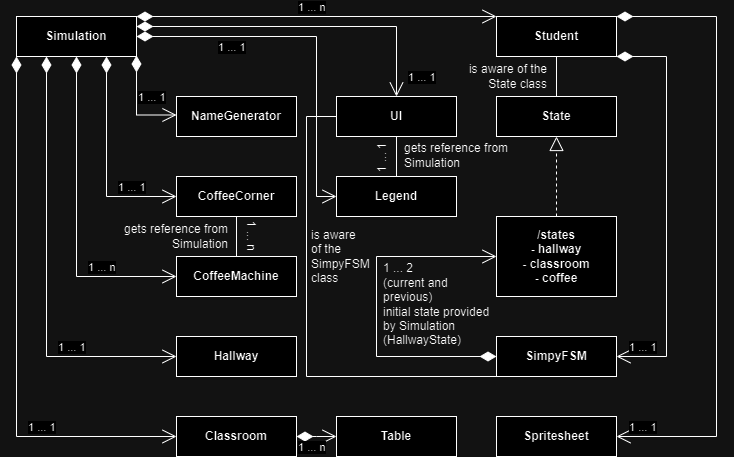

The diagram above was exported from draw.io. Its source (the exported page's mxGraphModel, read from the mxfile embedded in the PNG):
<mxGraphModel dx="1050" dy="530" grid="1" gridSize="10" guides="1" tooltips="1" connect="1" arrows="1" fold="1" page="1" pageScale="1" pageWidth="800" pageHeight="500" math="0" shadow="0">
  <root>
    <mxCell id="WIyWlLk6GJQsqaUBKTNV-0" />
    <mxCell id="WIyWlLk6GJQsqaUBKTNV-1" parent="WIyWlLk6GJQsqaUBKTNV-0" />
    <mxCell id="_f2fWS3Kp-DREfQ1CeiB-0" value="&lt;b&gt;Simulation&lt;/b&gt;" style="html=1;whiteSpace=wrap;" parent="WIyWlLk6GJQsqaUBKTNV-1" vertex="1">
      <mxGeometry x="40" y="30" width="120" height="40" as="geometry" />
    </mxCell>
    <mxCell id="_f2fWS3Kp-DREfQ1CeiB-1" value="&lt;b&gt;Classroom&lt;/b&gt;" style="html=1;whiteSpace=wrap;" parent="WIyWlLk6GJQsqaUBKTNV-1" vertex="1">
      <mxGeometry x="200" y="430" width="120" height="40" as="geometry" />
    </mxCell>
    <mxCell id="_f2fWS3Kp-DREfQ1CeiB-2" value="&lt;b&gt;CoffeeCorner&lt;/b&gt;" style="html=1;whiteSpace=wrap;" parent="WIyWlLk6GJQsqaUBKTNV-1" vertex="1">
      <mxGeometry x="200" y="190" width="120" height="40" as="geometry" />
    </mxCell>
    <mxCell id="_f2fWS3Kp-DREfQ1CeiB-3" value="&lt;b&gt;Table&lt;/b&gt;" style="html=1;whiteSpace=wrap;" parent="WIyWlLk6GJQsqaUBKTNV-1" vertex="1">
      <mxGeometry x="360" y="430" width="120" height="40" as="geometry" />
    </mxCell>
    <mxCell id="_f2fWS3Kp-DREfQ1CeiB-4" value="&lt;b&gt;CoffeeMachine&lt;/b&gt;" style="html=1;whiteSpace=wrap;" parent="WIyWlLk6GJQsqaUBKTNV-1" vertex="1">
      <mxGeometry x="200" y="270" width="120" height="40" as="geometry" />
    </mxCell>
    <mxCell id="_f2fWS3Kp-DREfQ1CeiB-5" value="&lt;b&gt;Hallway&lt;/b&gt;" style="html=1;whiteSpace=wrap;" parent="WIyWlLk6GJQsqaUBKTNV-1" vertex="1">
      <mxGeometry x="200" y="350" width="120" height="40" as="geometry" />
    </mxCell>
    <mxCell id="_f2fWS3Kp-DREfQ1CeiB-6" value="&lt;b&gt;NameGenerator&lt;/b&gt;" style="html=1;whiteSpace=wrap;" parent="WIyWlLk6GJQsqaUBKTNV-1" vertex="1">
      <mxGeometry x="200" y="110" width="120" height="40" as="geometry" />
    </mxCell>
    <mxCell id="_f2fWS3Kp-DREfQ1CeiB-7" value="&lt;b&gt;Student&lt;/b&gt;" style="html=1;whiteSpace=wrap;" parent="WIyWlLk6GJQsqaUBKTNV-1" vertex="1">
      <mxGeometry x="520" y="30" width="120" height="40" as="geometry" />
    </mxCell>
    <mxCell id="-r830kwYMO4eZvSj6_jN-0" value="&lt;b&gt;/states&lt;br&gt;- hallway&lt;br&gt;- classroom&lt;br&gt;- coffee&lt;br&gt;&lt;/b&gt;" style="html=1;whiteSpace=wrap;" vertex="1" parent="WIyWlLk6GJQsqaUBKTNV-1">
      <mxGeometry x="520" y="230" width="120" height="80" as="geometry" />
    </mxCell>
    <mxCell id="-r830kwYMO4eZvSj6_jN-1" value="&lt;b&gt;Spritesheet&lt;/b&gt;" style="html=1;whiteSpace=wrap;" vertex="1" parent="WIyWlLk6GJQsqaUBKTNV-1">
      <mxGeometry x="520" y="430" width="120" height="40" as="geometry" />
    </mxCell>
    <object label="1 ... 1" id="-r830kwYMO4eZvSj6_jN-2">
      <mxCell style="endArrow=open;html=1;endSize=12;startArrow=diamondThin;startSize=14;startFill=1;edgeStyle=orthogonalEdgeStyle;align=left;verticalAlign=bottom;rounded=0;exitX=1;exitY=1;exitDx=0;exitDy=0;" edge="1" parent="WIyWlLk6GJQsqaUBKTNV-1">
        <mxGeometry x="0.0251" relative="1" as="geometry">
          <mxPoint x="160" y="69" as="sourcePoint" />
          <mxPoint x="200" y="128.5" as="targetPoint" />
          <Array as="points">
            <mxPoint x="160" y="129" />
          </Array>
          <mxPoint as="offset" />
        </mxGeometry>
      </mxCell>
    </object>
    <mxCell id="-r830kwYMO4eZvSj6_jN-5" value="1 ... 1" style="endArrow=open;html=1;endSize=12;startArrow=diamondThin;startSize=14;startFill=1;edgeStyle=orthogonalEdgeStyle;align=left;verticalAlign=bottom;rounded=0;exitX=0.75;exitY=1;exitDx=0;exitDy=0;entryX=0;entryY=0.5;entryDx=0;entryDy=0;" edge="1" parent="WIyWlLk6GJQsqaUBKTNV-1" source="_f2fWS3Kp-DREfQ1CeiB-0" target="_f2fWS3Kp-DREfQ1CeiB-2">
      <mxGeometry x="0.4286" relative="1" as="geometry">
        <mxPoint x="330" y="240" as="sourcePoint" />
        <mxPoint x="490" y="240" as="targetPoint" />
        <mxPoint as="offset" />
      </mxGeometry>
    </mxCell>
    <mxCell id="-r830kwYMO4eZvSj6_jN-6" value="1 ... n" style="endArrow=open;html=1;endSize=12;startArrow=diamondThin;startSize=14;startFill=1;edgeStyle=orthogonalEdgeStyle;align=left;verticalAlign=bottom;rounded=0;exitX=0.5;exitY=1;exitDx=0;exitDy=0;entryX=0;entryY=0.5;entryDx=0;entryDy=0;" edge="1" parent="WIyWlLk6GJQsqaUBKTNV-1" source="_f2fWS3Kp-DREfQ1CeiB-0" target="_f2fWS3Kp-DREfQ1CeiB-4">
      <mxGeometry x="0.4375" relative="1" as="geometry">
        <mxPoint x="330" y="240" as="sourcePoint" />
        <mxPoint x="490" y="240" as="targetPoint" />
        <mxPoint as="offset" />
      </mxGeometry>
    </mxCell>
    <mxCell id="-r830kwYMO4eZvSj6_jN-7" value="1 ... 1" style="endArrow=open;html=1;endSize=12;startArrow=diamondThin;startSize=14;startFill=1;edgeStyle=orthogonalEdgeStyle;align=left;verticalAlign=bottom;rounded=0;exitX=0.25;exitY=1;exitDx=0;exitDy=0;entryX=0;entryY=0.5;entryDx=0;entryDy=0;" edge="1" parent="WIyWlLk6GJQsqaUBKTNV-1" source="_f2fWS3Kp-DREfQ1CeiB-0" target="_f2fWS3Kp-DREfQ1CeiB-5">
      <mxGeometry x="0.4419" relative="1" as="geometry">
        <mxPoint x="330" y="240" as="sourcePoint" />
        <mxPoint x="490" y="240" as="targetPoint" />
        <mxPoint as="offset" />
      </mxGeometry>
    </mxCell>
    <mxCell id="-r830kwYMO4eZvSj6_jN-8" value="1 ... 1" style="endArrow=open;html=1;endSize=12;startArrow=diamondThin;startSize=14;startFill=1;edgeStyle=orthogonalEdgeStyle;align=left;verticalAlign=bottom;rounded=0;exitX=0;exitY=1;exitDx=0;exitDy=0;entryX=0;entryY=0.5;entryDx=0;entryDy=0;" edge="1" parent="WIyWlLk6GJQsqaUBKTNV-1" source="_f2fWS3Kp-DREfQ1CeiB-0" target="_f2fWS3Kp-DREfQ1CeiB-1">
      <mxGeometry x="0.4444" relative="1" as="geometry">
        <mxPoint x="330" y="240" as="sourcePoint" />
        <mxPoint x="490" y="240" as="targetPoint" />
        <mxPoint as="offset" />
      </mxGeometry>
    </mxCell>
    <mxCell id="-r830kwYMO4eZvSj6_jN-9" value="" style="endArrow=none;html=1;rounded=0;exitX=0.5;exitY=0;exitDx=0;exitDy=0;entryX=0.5;entryY=1;entryDx=0;entryDy=0;" edge="1" parent="WIyWlLk6GJQsqaUBKTNV-1" source="_f2fWS3Kp-DREfQ1CeiB-4" target="_f2fWS3Kp-DREfQ1CeiB-2">
      <mxGeometry width="50" height="50" relative="1" as="geometry">
        <mxPoint x="390" y="270" as="sourcePoint" />
        <mxPoint x="440" y="220" as="targetPoint" />
      </mxGeometry>
    </mxCell>
    <mxCell id="-r830kwYMO4eZvSj6_jN-10" value="1 ... n" style="text;html=1;strokeColor=none;fillColor=none;align=center;verticalAlign=middle;whiteSpace=wrap;rounded=0;rotation=90;" vertex="1" parent="WIyWlLk6GJQsqaUBKTNV-1">
      <mxGeometry x="255" y="235" width="40" height="30" as="geometry" />
    </mxCell>
    <mxCell id="-r830kwYMO4eZvSj6_jN-11" value="gets reference from Simulation" style="text;html=1;strokeColor=none;fillColor=none;align=right;verticalAlign=middle;whiteSpace=wrap;rounded=0;" vertex="1" parent="WIyWlLk6GJQsqaUBKTNV-1">
      <mxGeometry x="114" y="235" width="140" height="30" as="geometry" />
    </mxCell>
    <mxCell id="-r830kwYMO4eZvSj6_jN-12" value="1 ... n" style="endArrow=open;html=1;endSize=12;startArrow=diamondThin;startSize=14;startFill=1;edgeStyle=orthogonalEdgeStyle;align=left;verticalAlign=bottom;rounded=0;exitX=1;exitY=0.5;exitDx=0;exitDy=0;" edge="1" parent="WIyWlLk6GJQsqaUBKTNV-1" source="_f2fWS3Kp-DREfQ1CeiB-1">
      <mxGeometry x="-1" y="-20" relative="1" as="geometry">
        <mxPoint x="330" y="240" as="sourcePoint" />
        <mxPoint x="360" y="450" as="targetPoint" />
        <mxPoint as="offset" />
      </mxGeometry>
    </mxCell>
    <mxCell id="-r830kwYMO4eZvSj6_jN-14" value="&lt;b&gt;State&lt;/b&gt;" style="html=1;whiteSpace=wrap;" vertex="1" parent="WIyWlLk6GJQsqaUBKTNV-1">
      <mxGeometry x="520" y="110" width="120" height="40" as="geometry" />
    </mxCell>
    <mxCell id="-r830kwYMO4eZvSj6_jN-15" value="1 ... n" style="endArrow=open;html=1;endSize=12;startArrow=diamondThin;startSize=14;startFill=1;edgeStyle=orthogonalEdgeStyle;align=left;verticalAlign=bottom;rounded=0;exitX=1;exitY=0.5;exitDx=0;exitDy=0;entryX=0;entryY=0.5;entryDx=0;entryDy=0;" edge="1" parent="WIyWlLk6GJQsqaUBKTNV-1">
      <mxGeometry x="-0.1111" relative="1" as="geometry">
        <mxPoint x="160" y="30" as="sourcePoint" />
        <mxPoint x="520" y="30" as="targetPoint" />
        <mxPoint as="offset" />
      </mxGeometry>
    </mxCell>
    <mxCell id="-r830kwYMO4eZvSj6_jN-19" value="is aware of the State class" style="text;html=1;strokeColor=none;fillColor=none;align=right;verticalAlign=middle;whiteSpace=wrap;rounded=0;" vertex="1" parent="WIyWlLk6GJQsqaUBKTNV-1">
      <mxGeometry x="480" y="75" width="93" height="30" as="geometry" />
    </mxCell>
    <mxCell id="-r830kwYMO4eZvSj6_jN-23" value="1 ... 2&lt;br&gt;(current and previous)&lt;br&gt;initial state provided by Simulation&lt;br&gt;(HallwayState)" style="text;html=1;strokeColor=none;fillColor=none;align=left;verticalAlign=middle;whiteSpace=wrap;rounded=0;" vertex="1" parent="WIyWlLk6GJQsqaUBKTNV-1">
      <mxGeometry x="405" y="270" width="110" height="95" as="geometry" />
    </mxCell>
    <mxCell id="-r830kwYMO4eZvSj6_jN-24" value="&lt;b&gt;SimpyFSM&lt;/b&gt;" style="html=1;whiteSpace=wrap;" vertex="1" parent="WIyWlLk6GJQsqaUBKTNV-1">
      <mxGeometry x="520" y="350" width="120" height="40" as="geometry" />
    </mxCell>
    <mxCell id="-r830kwYMO4eZvSj6_jN-26" value="" style="endArrow=open;html=1;endSize=12;startArrow=diamondThin;startSize=14;startFill=1;edgeStyle=orthogonalEdgeStyle;align=left;verticalAlign=bottom;rounded=0;entryX=0;entryY=0.5;entryDx=0;entryDy=0;exitX=0;exitY=0.5;exitDx=0;exitDy=0;" edge="1" parent="WIyWlLk6GJQsqaUBKTNV-1" source="-r830kwYMO4eZvSj6_jN-24" target="-r830kwYMO4eZvSj6_jN-0">
      <mxGeometry x="-1" y="3" relative="1" as="geometry">
        <mxPoint x="490" y="330" as="sourcePoint" />
        <mxPoint x="490" y="240" as="targetPoint" />
        <Array as="points">
          <mxPoint x="400" y="370" />
          <mxPoint x="400" y="270" />
        </Array>
      </mxGeometry>
    </mxCell>
    <mxCell id="-r830kwYMO4eZvSj6_jN-28" value="1 ... 1" style="endArrow=open;html=1;endSize=12;startArrow=diamondThin;startSize=14;startFill=1;edgeStyle=orthogonalEdgeStyle;align=left;verticalAlign=bottom;rounded=0;exitX=1;exitY=1;exitDx=0;exitDy=0;entryX=1;entryY=0.5;entryDx=0;entryDy=0;" edge="1" parent="WIyWlLk6GJQsqaUBKTNV-1" source="_f2fWS3Kp-DREfQ1CeiB-7" target="-r830kwYMO4eZvSj6_jN-24">
      <mxGeometry x="0.9444" relative="1" as="geometry">
        <mxPoint x="330" y="240" as="sourcePoint" />
        <mxPoint x="490" y="240" as="targetPoint" />
        <Array as="points">
          <mxPoint x="690" y="70" />
          <mxPoint x="690" y="370" />
        </Array>
        <mxPoint as="offset" />
      </mxGeometry>
    </mxCell>
    <mxCell id="-r830kwYMO4eZvSj6_jN-32" value="" style="endArrow=none;html=1;rounded=0;entryX=0.5;entryY=1;entryDx=0;entryDy=0;exitX=0.5;exitY=0;exitDx=0;exitDy=0;" edge="1" parent="WIyWlLk6GJQsqaUBKTNV-1" source="-r830kwYMO4eZvSj6_jN-14" target="_f2fWS3Kp-DREfQ1CeiB-7">
      <mxGeometry width="50" height="50" relative="1" as="geometry">
        <mxPoint x="390" y="270" as="sourcePoint" />
        <mxPoint x="440" y="220" as="targetPoint" />
      </mxGeometry>
    </mxCell>
    <mxCell id="-r830kwYMO4eZvSj6_jN-34" value="" style="endArrow=block;dashed=1;endFill=0;endSize=12;html=1;rounded=0;entryX=0.5;entryY=1;entryDx=0;entryDy=0;exitX=0.5;exitY=0;exitDx=0;exitDy=0;" edge="1" parent="WIyWlLk6GJQsqaUBKTNV-1" source="-r830kwYMO4eZvSj6_jN-0" target="-r830kwYMO4eZvSj6_jN-14">
      <mxGeometry width="160" relative="1" as="geometry">
        <mxPoint x="330" y="240" as="sourcePoint" />
        <mxPoint x="490" y="240" as="targetPoint" />
      </mxGeometry>
    </mxCell>
    <mxCell id="-r830kwYMO4eZvSj6_jN-35" value="1 ... 1" style="endArrow=open;html=1;endSize=12;startArrow=diamondThin;startSize=14;startFill=1;edgeStyle=orthogonalEdgeStyle;align=left;verticalAlign=bottom;rounded=0;exitX=1;exitY=0;exitDx=0;exitDy=0;entryX=1;entryY=0.5;entryDx=0;entryDy=0;" edge="1" parent="WIyWlLk6GJQsqaUBKTNV-1" source="_f2fWS3Kp-DREfQ1CeiB-7" target="-r830kwYMO4eZvSj6_jN-1">
      <mxGeometry x="0.9655" relative="1" as="geometry">
        <mxPoint x="330" y="240" as="sourcePoint" />
        <mxPoint x="490" y="240" as="targetPoint" />
        <Array as="points">
          <mxPoint x="740" y="30" />
          <mxPoint x="740" y="450" />
        </Array>
        <mxPoint as="offset" />
      </mxGeometry>
    </mxCell>
    <mxCell id="-r830kwYMO4eZvSj6_jN-36" value="&lt;b&gt;UI&lt;/b&gt;" style="html=1;whiteSpace=wrap;" vertex="1" parent="WIyWlLk6GJQsqaUBKTNV-1">
      <mxGeometry x="360" y="110" width="120" height="40" as="geometry" />
    </mxCell>
    <mxCell id="-r830kwYMO4eZvSj6_jN-37" value="&lt;b&gt;Legend&lt;/b&gt;" style="html=1;whiteSpace=wrap;" vertex="1" parent="WIyWlLk6GJQsqaUBKTNV-1">
      <mxGeometry x="360" y="190" width="120" height="40" as="geometry" />
    </mxCell>
    <mxCell id="-r830kwYMO4eZvSj6_jN-38" value="1 ... 1" style="endArrow=open;html=1;endSize=12;startArrow=diamondThin;startSize=14;startFill=1;edgeStyle=orthogonalEdgeStyle;align=left;verticalAlign=bottom;rounded=0;exitX=1;exitY=0.25;exitDx=0;exitDy=0;entryX=0.5;entryY=0;entryDx=0;entryDy=0;" edge="1" parent="WIyWlLk6GJQsqaUBKTNV-1" source="_f2fWS3Kp-DREfQ1CeiB-0" target="-r830kwYMO4eZvSj6_jN-36">
      <mxGeometry x="0.9394" y="10" relative="1" as="geometry">
        <mxPoint x="330" y="240" as="sourcePoint" />
        <mxPoint x="490" y="240" as="targetPoint" />
        <mxPoint as="offset" />
      </mxGeometry>
    </mxCell>
    <mxCell id="-r830kwYMO4eZvSj6_jN-39" value="1 ... 1" style="endArrow=open;html=1;endSize=12;startArrow=diamondThin;startSize=14;startFill=1;edgeStyle=orthogonalEdgeStyle;align=left;verticalAlign=bottom;rounded=0;exitX=1;exitY=0.5;exitDx=0;exitDy=0;entryX=0;entryY=0.5;entryDx=0;entryDy=0;" edge="1" parent="WIyWlLk6GJQsqaUBKTNV-1" source="_f2fWS3Kp-DREfQ1CeiB-0" target="-r830kwYMO4eZvSj6_jN-37">
      <mxGeometry x="-0.5556" y="-20" relative="1" as="geometry">
        <mxPoint x="330" y="240" as="sourcePoint" />
        <mxPoint x="490" y="240" as="targetPoint" />
        <Array as="points">
          <mxPoint x="340" y="50" />
          <mxPoint x="340" y="210" />
        </Array>
        <mxPoint as="offset" />
      </mxGeometry>
    </mxCell>
    <mxCell id="-r830kwYMO4eZvSj6_jN-40" value="" style="endArrow=none;html=1;rounded=0;entryX=0.5;entryY=1;entryDx=0;entryDy=0;exitX=0.5;exitY=0;exitDx=0;exitDy=0;" edge="1" parent="WIyWlLk6GJQsqaUBKTNV-1" source="-r830kwYMO4eZvSj6_jN-37" target="-r830kwYMO4eZvSj6_jN-36">
      <mxGeometry width="50" height="50" relative="1" as="geometry">
        <mxPoint x="390" y="270" as="sourcePoint" />
        <mxPoint x="440" y="220" as="targetPoint" />
      </mxGeometry>
    </mxCell>
    <mxCell id="-r830kwYMO4eZvSj6_jN-41" value="gets reference from Simulation" style="text;html=1;strokeColor=none;fillColor=none;align=left;verticalAlign=middle;whiteSpace=wrap;rounded=0;" vertex="1" parent="WIyWlLk6GJQsqaUBKTNV-1">
      <mxGeometry x="426" y="154" width="140" height="30" as="geometry" />
    </mxCell>
    <mxCell id="-r830kwYMO4eZvSj6_jN-42" value="1 ... 1" style="text;html=1;strokeColor=none;fillColor=none;align=center;verticalAlign=middle;whiteSpace=wrap;rounded=0;rotation=-90;" vertex="1" parent="WIyWlLk6GJQsqaUBKTNV-1">
      <mxGeometry x="386" y="156" width="40" height="30" as="geometry" />
    </mxCell>
    <mxCell id="-r830kwYMO4eZvSj6_jN-43" value="" style="endArrow=none;html=1;rounded=0;entryX=0;entryY=0.5;entryDx=0;entryDy=0;exitX=0;exitY=1;exitDx=0;exitDy=0;" edge="1" parent="WIyWlLk6GJQsqaUBKTNV-1" source="-r830kwYMO4eZvSj6_jN-24" target="-r830kwYMO4eZvSj6_jN-36">
      <mxGeometry width="50" height="50" relative="1" as="geometry">
        <mxPoint x="360" y="390" as="sourcePoint" />
        <mxPoint x="440" y="220" as="targetPoint" />
        <Array as="points">
          <mxPoint x="330" y="390" />
          <mxPoint x="330" y="130" />
        </Array>
      </mxGeometry>
    </mxCell>
    <mxCell id="-r830kwYMO4eZvSj6_jN-44" value="is aware&lt;br&gt;of the &lt;br&gt;SimpyFSM&lt;br&gt;class" style="text;html=1;strokeColor=none;fillColor=none;align=left;verticalAlign=middle;whiteSpace=wrap;rounded=0;" vertex="1" parent="WIyWlLk6GJQsqaUBKTNV-1">
      <mxGeometry x="333" y="237.5" width="67" height="65" as="geometry" />
    </mxCell>
  </root>
</mxGraphModel>